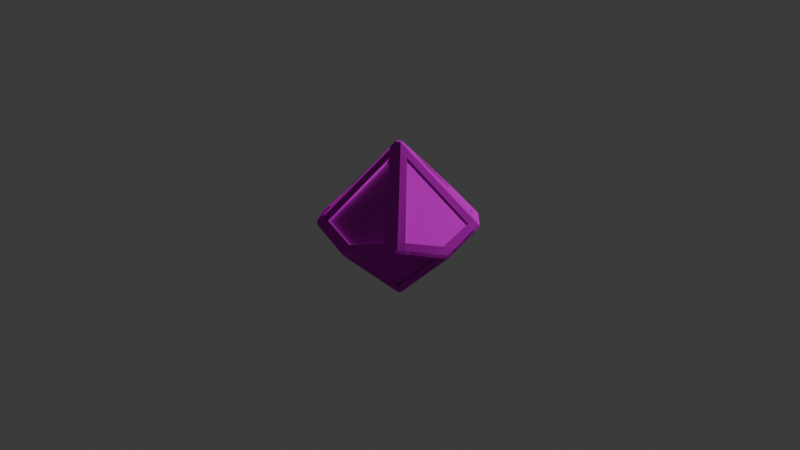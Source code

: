 # Source: D100.blend  (saved by Blender 4.2.66; exported with 4.5.12 LTS)
import bpy
from mathutils import Matrix  # noqa: F401  (used for matrix-valued properties, if any)

bpy.ops.wm.read_factory_settings(use_empty=True)
scene = bpy.context.scene
scene.name = 'Scene'

# ---- collections
col_collection = bpy.data.collections.new('Collection'); scene.collection.children.link(col_collection)

# ---- images (referenced by path relative to the original .blend; pixels are not part of the script)
import os
ASSET_DIR = os.environ.get("B2B_ASSET_DIR", "")  # directory of the original .blend (textures are referenced by path, not embedded)
HERE = os.path.dirname(os.path.abspath(__file__))  # packed textures are extracted next to this script under _unpacked/

def load_image(name, relpath, width, height, colorspace="sRGB"):
    """Load a texture the original file referenced (path relative to the .blend, or extracted next to this script)."""
    p = next((c for c in (os.path.join(HERE, relpath), os.path.join(ASSET_DIR, relpath)) if relpath and os.path.exists(c)), "")
    if p:
        img = bpy.data.images.load(p, check_existing=True)
        img.name = name
    else:  # same state as the original file: an image datablock whose file is absent (Cycles renders it pink)
        img = bpy.data.images.new(name, width, height)
        img.source = "FILE"
        img.filepath = "//" + (relpath or name)
    img.colorspace_settings.name = colorspace
    return img
img_d100_base_color_png = load_image('d100_Base_color.png', 'd100_Base_color.png', 1024, 1024, 'sRGB')
img_d100_normal_opengl_png = load_image('d100_Normal_OpenGL.png', 'd100_Normal_OpenGL.png', 1024, 1024, 'sRGB')

# ---- materials (node trees are filled in below, after node groups)
mat_d100 = bpy.data.materials.new('d100')
mat_d100.diffuse_color = (0.5, 0.5, 0.5, 1.0)
mat_d100.roughness = 0.5528

# ---- material node trees
mat_d100.use_nodes = True; mat_d100.node_tree.nodes.clear()
_N = mat_d100.node_tree.nodes; _L = mat_d100.node_tree.links
n0 = _N.new('ShaderNodeBsdfPrincipled'); n0.name = 'Principled BSDF'; n0.location = (67, 543)
n0.inputs[2].default_value = 0.0
n0.inputs[13].default_value = 0.0
n0.inputs[27].default_value = (0.0, 0.0, 0.0, 1.0)
n0.inputs[28].default_value = 1.0
n1 = _N.new('ShaderNodeOutputMaterial'); n1.name = 'Material Output'; n1.location = (357, 543)
n2 = _N.new('ShaderNodeNormalMap'); n2.name = 'Normal Map'; n2.location = (-187, 372)
n2.label = 'Normal/Map'
n3 = _N.new('ShaderNodeTexImage'); n3.name = 'Image Texture'; n3.location = (-442, 592)
n3.image = img_d100_base_color_png
n4 = _N.new('ShaderNodeTexImage'); n4.name = 'Image Texture.001'; n4.location = (-453, 302)
n4.image = img_d100_normal_opengl_png
_L.new(n0.outputs[0], n1.inputs[0])
_L.new(n2.outputs[0], n0.inputs[5])
_L.new(n4.outputs[0], n2.inputs[1])
_L.new(n3.outputs[0], n0.inputs[0])
n1.is_active_output = True

# ---- world
world_world = bpy.data.worlds.new('World'); scene.world = world_world
world_world.use_nodes = True; world_world.node_tree.nodes.clear()
_N = world_world.node_tree.nodes; _L = world_world.node_tree.links
n0 = _N.new('ShaderNodeOutputWorld'); n0.name = 'World Output'; n0.location = (300, 300)
n1 = _N.new('ShaderNodeBackground'); n1.name = 'Background'; n1.location = (10, 300)
n1.inputs[0].default_value = (0.05088, 0.05088, 0.05088, 1.0)
_L.new(n1.outputs[0], n0.inputs[0])
n0.is_active_output = True
world_world.color = (0.05088, 0.05088, 0.05088)
world_world.sun_shadow_jitter_overblur = 0.0

# ---- cameras
cam_camera = bpy.data.cameras.new('Camera')
cam_camera.clip_end = 100.0
cam_camera.ortho_scale = 7.314

# ---- lights
light_light = bpy.data.lights.new('Light', 'POINT')
light_light.energy = 1000.0
light_light.shadow_soft_size = 0.1

# ---- meshes
me_mesh_006 = bpy.data.meshes.new('Mesh.006')
me_mesh_006.from_pydata([(0.2164, 0.4941, 0.5407), (-0.2178, 0.6695, -0.191), (-0.4711, 0.287, 0.5304), (-0.1127, 0.3457, 0.6799), (-0.7195, -0.1852, -0.1749), (-0.3343, 0.5848, -0.2799), (-0.6067, 0.188, 0.4266), (-0.7362, -0.1074, 0.2037), (-0.2617, 0.5305, -0.4228), (-0.02478, -0.2479, -0.7216), (-0.3492, -0.3925, -0.5644), (-0.6341, -0.2483, -0.342), (-0.1007, 0.5828, -0.4228), (0.6579, 0.1729, -0.3446), (0.5125, -0.1124, -0.5644), (0.1648, -0.1874, -0.7193), (0.6912, 0.2723, -0.1747), (-0.07324, 0.6675, -0.2789), (0.3847, 0.4918, 0.4359), (0.6597, 0.3406, 0.2063), (0.2619, -0.5371, 0.4243), (0.01537, 0.2412, 0.7254), (0.3536, 0.3907, 0.5644), (0.6478, 0.252, 0.3393), (0.3328, -0.5887, 0.2823), (0.722, 0.1947, 0.1841), (0.7363, 0.1113, -0.2061), (0.6033, -0.1782, -0.448), (0.1154, -0.3423, -0.6825), (0.4787, -0.2683, -0.5448), (0.218, -0.6721, 0.1946), (-0.2263, -0.4997, -0.5334), (0.07601, -0.6722, 0.2823), (-0.6911, -0.2739, 0.1863), (-0.6593, -0.3442, -0.2044), (-0.3772, -0.4992, -0.4399), (0.103, -0.5882, 0.4241), (-0.662, -0.1797, 0.3374), (-0.5159, 0.1208, 0.56), (-0.1569, 0.188, 0.7251), (0.6456, 0.3132, 0.2091), (0.6771, 0.2448, -0.1719), (-0.08733, 0.64, -0.2761), (0.3706, 0.4643, 0.4387), (0.2092, -0.6447, 0.206), (-0.2351, -0.4722, -0.522), (0.1065, -0.3149, -0.6711), (0.4699, -0.2408, -0.5334), (-0.1042, 0.3181, 0.6687), (0.2249, 0.4665, 0.5294), (-0.2094, 0.6419, -0.2022), (-0.4626, 0.2594, 0.5191), (-0.3067, 0.5712, -0.2766), (-0.5791, 0.1744, 0.4299), (-0.6919, -0.1989, -0.1716), (-0.7086, -0.1211, 0.207), (-0.2455, 0.525, -0.3969), (-0.618, -0.2537, -0.3161), (-0.008662, -0.2534, -0.6957), (-0.333, -0.398, -0.5385), (0.5028, -0.1263, -0.5384), (0.6482, 0.1591, -0.3186), (0.1552, -0.2012, -0.6933), (-0.1104, 0.569, -0.3968), (0.2459, -0.5316, 0.3983), (-0.0005794, 0.2467, 0.6994), (0.6319, 0.2575, 0.3134), (0.3376, 0.3962, 0.5384), (0.3053, -0.5749, 0.2794), (0.6945, 0.2085, 0.1812), (0.5757, -0.1643, -0.451), (0.7087, 0.1251, -0.2091), (-0.6452, -0.3167, -0.2072), (-0.677, -0.2464, 0.1834), (-0.3631, -0.4718, -0.4428), (0.09011, -0.6447, 0.2795), (-0.506, 0.1345, 0.5341), (-0.1469, 0.2017, 0.6992), (-0.6521, -0.166, 0.3114), (0.1129, -0.5746, 0.3981), (0.1036, -0.32, -0.7767), (0.07702, -0.297, -0.7869), (0.1116, -0.2857, -0.7869), (0.05076, -0.2155, -0.7553), (0.08481, -0.2046, -0.7549), (-0.247, 0.7013, -0.399), (-0.2622, 0.713, -0.3688), (-0.2379, 0.7305, -0.3498), (-0.2073, 0.7303, -0.3687), (-0.213, 0.7123, -0.399), (-0.1305, 0.669, -0.3893), (-0.1247, 0.6869, -0.3589), (-0.7415, -0.32, -0.2543), (-0.7542, -0.2857, -0.2518), (-0.7388, -0.297, -0.2827), (-0.714, -0.2042, -0.2615), (-0.6986, -0.2156, -0.2917), (-0.1895, 0.7121, -0.2719), (-0.159, 0.7118, -0.2906), (-0.5884, 0.1985, 0.5811), (-0.5806, 0.233, 0.5725), (-0.6056, 0.2149, 0.5534), (-0.5524, 0.2736, 0.4965), (-0.577, 0.2557, 0.4777), (0.5989, -0.1974, -0.5621), (0.5734, -0.2158, -0.581), (0.5806, -0.1803, -0.5889), (0.5748, -0.2345, -0.4959), (0.5503, -0.2522, -0.515), (0.2627, -0.7161, 0.3706), (0.2475, -0.7051, 0.401), (0.2135, -0.7161, 0.401), (0.2077, -0.734, 0.3706), (0.2381, -0.734, 0.3518), (0.19, -0.7155, 0.274), (0.1596, -0.7155, 0.2928), (-0.4972, 0.2139, 0.6204), (-0.4981, 0.2476, 0.6084), (0.1255, -0.6908, 0.3609), (0.1313, -0.6728, 0.3913), (0.7392, 0.2935, 0.2846), (0.7545, 0.2817, 0.2534), (0.742, 0.3165, 0.2562), (0.7045, 0.2227, 0.2927), (0.7192, 0.2114, 0.2621), (0.2204, -0.6218, 0.4334), (0.1864, -0.6328, 0.4334), (-0.1115, 0.2836, 0.7886), (-0.07634, 0.2939, 0.7887), (-0.1032, 0.3177, 0.7792), (-0.02839, 0.3505, 0.7452), (-0.009509, 0.3233, 0.7589), (0.7472, 0.2993, 0.1694), (0.7598, 0.2664, 0.1758), (0.5004, -0.1976, -0.6226), (0.5024, -0.2316, -0.6119), (-0.3382, -0.5119, -0.5812), (-0.3691, -0.5119, -0.5615), (-0.3643, -0.4874, -0.5889), (-0.4279, -0.454, -0.5369), (-0.4261, -0.4826, -0.5155), (-0.7716, -0.1964, 0.2842), (-0.7882, -0.1801, 0.2559), (-0.7774, -0.2155, 0.2532), (-0.7569, -0.1124, 0.3056), (-0.7443, -0.136, 0.3293), (0.3381, 0.5084, 0.5828), (0.3648, 0.4839, 0.5908), (0.3696, 0.5084, 0.5634), (0.4362, 0.4464, 0.5322), (0.4343, 0.4751, 0.5109), (-0.7478, -0.3004, -0.1568), (-0.7608, -0.2678, -0.1637), (0.01923, -0.357, -0.7386), (0.0003432, -0.3304, -0.7533), (0.7873, 0.1768, -0.2544), (0.7716, 0.1939, -0.2827), (0.7775, 0.212, -0.2518), (0.751, 0.1047, -0.3128), (0.7391, 0.129, -0.3363), (-0.2665, 0.6891, -0.2729), (-0.2911, 0.6712, -0.2917), (0.04674, 0.3432, 0.7327), (0.01222, 0.3662, 0.7321), (0.2139, 0.4567, 0.6342), (0.2513, 0.4394, 0.6432), (0.2803, 0.4467, 0.6286), (0.2622, 0.4756, 0.6178), (0.2918, 0.5266, 0.507), (0.3222, 0.5262, 0.4881), (-0.4465, 0.2582, 0.627), (-0.4661, 0.2234, 0.636), (-0.2436, 0.2564, 0.7295), (-0.2274, 0.2945, 0.7291), (-0.1842, 0.3038, 0.7433), (-0.1846, 0.2709, 0.7573), (-0.7623, -0.2528, -0.1115), (-0.7546, -0.2917, -0.1248), (-0.7647, -0.2464, 0.1132), (-0.7815, -0.2107, 0.1257), (-0.7823, -0.1975, 0.1694), (-0.7729, -0.2314, 0.176), (-0.3036, 0.6292, -0.3591), (-0.2882, 0.6179, -0.3893), (-0.7173, -0.08794, 0.3673), (-0.7425, -0.07988, 0.3354), (-0.6553, 0.1065, 0.4675), (-0.6389, 0.0978, 0.504), (-0.6227, 0.1227, 0.5245), (-0.6373, 0.1463, 0.502), (-0.04675, -0.346, -0.7311), (-0.011, -0.3684, -0.7308), (-0.2136, -0.4595, -0.6319), (-0.2508, -0.4423, -0.6412), (-0.2894, -0.454, -0.6225), (-0.2713, -0.4827, -0.6113), (-0.2198, 0.6178, -0.4316), (-0.1858, 0.6288, -0.4316), (-0.4702, -0.4595, -0.4733), (-0.4619, -0.4423, -0.5107), (-0.6331, -0.346, -0.3679), (-0.6487, -0.3686, -0.3362), (-0.6696, -0.3571, -0.3125), (-0.6741, -0.3302, -0.3357), (0.7152, 0.09231, -0.3685), (0.7411, 0.08347, -0.3364), (0.6503, -0.09566, -0.4735), (0.6332, -0.08644, -0.5106), (0.6126, -0.116, -0.5369), (0.6283, -0.1401, -0.5157), (0.6912, 0.2364, -0.292), (0.6972, 0.2542, -0.2616), (0.4425, -0.2467, -0.6323), (0.4621, -0.2108, -0.6413), (0.2403, -0.2528, -0.7305), (0.225, -0.2919, -0.7303), (0.1936, -0.3005, -0.7384), (0.1931, -0.2677, -0.7526), (0.7617, 0.2493, 0.1133), (0.7547, 0.2884, 0.127), (0.7643, 0.2434, -0.1115), (0.7813, 0.2074, -0.1255), (0.7808, 0.1964, -0.1568), (0.7721, 0.2304, -0.1637), (0.4706, 0.456, 0.4752), (0.4623, 0.4388, 0.5126), (0.6339, 0.3426, 0.3702), (0.6491, 0.3651, 0.3383), (0.6781, 0.3496, 0.3081), (0.6826, 0.3231, 0.3317), (-0.05047, 0.2121, 0.7568), (-0.08463, 0.2015, 0.7568), (0.2885, -0.6218, 0.3913), (0.3037, -0.6329, 0.3609), (0.2907, -0.6729, 0.2928), (0.2661, -0.6908, 0.274), (-0.2914, -0.5297, -0.505), (-0.3218, -0.5297, -0.4862), (-0.6967, -0.2578, 0.2633), (-0.691, -0.2392, 0.2933)], [], [(40, 41, 42, 43), (44, 45, 46, 47), (48, 49, 50, 51), (53, 52, 54, 55), (57, 56, 58, 59), (61, 60, 62, 63), (65, 64, 66, 67), (69, 68, 70, 71), (73, 72, 74, 75), (77, 76, 78, 79), (19, 16, 41, 40), (16, 17, 42, 41), (17, 18, 43, 42), (18, 19, 40, 43), (30, 31, 45, 44), (31, 28, 46, 45), (28, 29, 47, 46), (29, 30, 44, 47), (3, 0, 49, 48), (0, 1, 50, 49), (1, 2, 51, 50), (2, 3, 48, 51), (6, 5, 52, 53), (5, 4, 54, 52), (4, 7, 55, 54), (7, 6, 53, 55), (11, 8, 56, 57), (8, 9, 58, 56), (9, 10, 59, 58), (10, 11, 57, 59), (13, 14, 60, 61), (14, 15, 62, 60), (15, 12, 63, 62), (12, 13, 61, 63), (21, 20, 64, 65), (20, 23, 66, 64), (23, 22, 67, 66), (22, 21, 65, 67), (25, 24, 68, 69), (24, 27, 70, 68), (27, 26, 71, 70), (26, 25, 69, 71), (33, 34, 72, 73), (34, 35, 74, 72), (35, 32, 75, 74), (32, 33, 73, 75), (39, 38, 76, 77), (38, 37, 78, 76), (37, 36, 79, 78), (36, 39, 77, 79), (80, 82, 217, 216), (81, 80, 153, 154), (82, 81, 83, 84), (84, 83, 196, 197), (85, 89, 197, 196), (86, 85, 183, 182), (87, 86, 161, 160), (88, 87, 97, 98), (89, 88, 91, 90), (90, 91, 211, 210), (92, 94, 203, 202), (93, 92, 151, 152), (94, 93, 95, 96), (96, 95, 182, 183), (98, 97, 168, 169), (99, 101, 189, 188), (100, 99, 116, 117), (101, 100, 102, 103), (103, 102, 160, 161), (104, 106, 208, 209), (105, 104, 107, 108), (106, 105, 135, 134), (108, 107, 234, 235), (109, 113, 235, 234), (110, 109, 233, 232), (111, 110, 125, 126), (112, 111, 119, 118), (113, 112, 115, 114), (114, 115, 237, 236), (117, 116, 171, 170), (118, 119, 239, 238), (120, 122, 228, 229), (121, 120, 123, 124), (122, 121, 133, 132), (124, 123, 232, 233), (126, 125, 230, 231), (127, 129, 174, 175), (128, 127, 231, 230), (129, 128, 131, 130), (130, 131, 162, 163), (132, 133, 218, 219), (134, 135, 212, 213), (136, 138, 194, 195), (137, 136, 236, 237), (138, 137, 140, 139), (139, 140, 198, 199), (141, 143, 238, 239), (142, 141, 145, 144), (143, 142, 180, 181), (144, 145, 184, 185), (146, 148, 169, 168), (147, 146, 167, 166), (148, 147, 149, 150), (150, 149, 225, 224), (152, 151, 177, 176), (154, 153, 191, 190), (155, 157, 223, 222), (156, 155, 158, 159), (157, 156, 210, 211), (159, 158, 205, 204), (163, 162, 165, 164), (164, 165, 166, 167), (170, 171, 172, 173), (173, 172, 175, 174), (176, 177, 178, 179), (179, 178, 181, 180), (185, 184, 187, 186), (186, 187, 188, 189), (190, 191, 192, 193), (193, 192, 195, 194), (199, 198, 201, 200), (200, 201, 202, 203), (204, 205, 206, 207), (207, 206, 209, 208), (213, 212, 215, 214), (214, 215, 216, 217), (219, 218, 221, 220), (220, 221, 222, 223), (224, 225, 226, 227), (227, 226, 229, 228), (12, 15, 84, 197), (183, 8, 11, 96), (103, 6, 189, 101), (32, 35, 237, 115), (124, 25, 133, 121), (36, 37, 239, 119), (125, 20, 21, 230), (173, 3, 2, 117, 170), (97, 1, 0, 168), (87, 160, 1, 97), (2, 1, 160, 102), (117, 2, 102, 100), (163, 3, 173, 174, 129, 130), (167, 0, 3, 163, 164), (168, 0, 167, 146), (86, 182, 5, 161), (161, 5, 6, 103), (4, 95, 93, 152), (7, 4, 152, 176, 179), (185, 7, 179, 180, 142, 144), (189, 6, 7, 185, 186), (5, 182, 95, 4), (196, 8, 183, 85), (96, 11, 203, 94), (81, 154, 9, 83), (10, 9, 154, 190, 193), (199, 10, 193, 194, 138, 139), (203, 11, 10, 199, 200), (83, 9, 8, 196), (90, 12, 197, 89), (82, 84, 15, 217), (159, 13, 210, 156), (207, 14, 13, 159, 204), (213, 14, 207, 208, 106, 134), (217, 15, 14, 213, 214), (210, 13, 12, 90), (227, 19, 18, 150, 224), (16, 211, 91, 17), (17, 91, 88, 98), (18, 17, 98, 169), (150, 18, 169, 148), (219, 19, 227, 228, 122, 132), (223, 16, 19, 219, 220), (157, 211, 16, 223), (110, 232, 20, 125), (230, 21, 131, 128), (23, 123, 120, 229), (22, 23, 229, 226, 225), (165, 22, 225, 149, 147, 166), (131, 21, 22, 165, 162), (20, 232, 123, 23), (234, 24, 233, 109), (233, 24, 25, 124), (104, 209, 27, 107), (26, 27, 209, 206, 205), (221, 26, 205, 158, 155, 222), (133, 25, 26, 221, 218), (107, 27, 24, 234), (235, 30, 29, 108), (31, 195, 192, 191, 28), (28, 191, 153, 80, 216, 215), (29, 28, 215, 212, 135), (108, 29, 135, 105), (114, 30, 235, 113), (236, 31, 30, 114), (136, 195, 31, 236), (118, 32, 115, 112), (137, 237, 35, 140), (181, 33, 238, 143), (177, 34, 33, 181, 178), (201, 34, 177, 151, 92, 202), (140, 35, 34, 201, 198), (238, 33, 32, 118), (126, 36, 119, 111), (141, 239, 37, 145), (175, 39, 231, 127), (171, 38, 39, 175, 172), (187, 38, 171, 116, 99, 188), (145, 37, 38, 187, 184), (231, 39, 36, 126), (80, 81, 82), (85, 86, 87, 88, 89), (92, 93, 94), (99, 100, 101), (104, 105, 106), (109, 110, 111, 112, 113), (120, 121, 122), (127, 128, 129), (136, 137, 138), (141, 142, 143), (146, 147, 148), (155, 156, 157)])
_k = set([(0, 1), (0, 3), (0, 49), (1, 2), (1, 50), (2, 3), (2, 51), (3, 48), (4, 5), (4, 7), (4, 54), (5, 6), (5, 52), (6, 7), (6, 53), (7, 55), (8, 9), (8, 11), (8, 56), (9, 10), (9, 58), (10, 11), (10, 59), (11, 57), (12, 13), (12, 15), (12, 63), (13, 14), (13, 61), (14, 15), (14, 60), (15, 62), (16, 17), (16, 19), (16, 41), (17, 18), (17, 42), (18, 19), (18, 43), (19, 40), (20, 21), (20, 23), (20, 64), (21, 22), (21, 65), (22, 23), (22, 67), (23, 66), (24, 25), (24, 27), (24, 68), (25, 26), (25, 69), (26, 27), (26, 71), (27, 70), (28, 29), (28, 31), (28, 46), (29, 30), (29, 47), (30, 31), (30, 44), (31, 45), (32, 33), (32, 35), (32, 75), (33, 34), (33, 73), (34, 35), (34, 72), (35, 74), (36, 37), (36, 39), (36, 79), (37, 38), (37, 78), (38, 39), (38, 76), (39, 77), (40, 41), (40, 43), (41, 42), (42, 43), (44, 45), (44, 47), (45, 46), (46, 47), (48, 49), (48, 51), (49, 50), (50, 51), (52, 53), (52, 54), (53, 55), (54, 55), (56, 57), (56, 58), (57, 59), (58, 59), (60, 61), (60, 62), (61, 63), (62, 63), (64, 65), (64, 66), (65, 67), (66, 67), (68, 69), (68, 70), (69, 71), (70, 71), (72, 73), (72, 74), (73, 75), (74, 75), (76, 77), (76, 78), (77, 79), (78, 79), (80, 153), (80, 216), (81, 82), (81, 154), (82, 217), (85, 86), (85, 89), (86, 87), (87, 88), (88, 89), (92, 151), (92, 202), (93, 94), (93, 152), (94, 203), (99, 116), (99, 188), (100, 101), (100, 117), (101, 189), (104, 105), (104, 209), (105, 135), (106, 134), (106, 208), (109, 110), (109, 113), (110, 111), (111, 112), (112, 113), (116, 171), (117, 170), (120, 121), (120, 229), (121, 133), (122, 132), (122, 228), (127, 128), (127, 175), (128, 131), (129, 130), (129, 174), (130, 163), (131, 162), (132, 219), (133, 218), (134, 213), (135, 212), (136, 137), (136, 195), (137, 140), (138, 139), (138, 194), (139, 199), (140, 198), (141, 143), (141, 145), (142, 144), (142, 180), (143, 181), (144, 185), (145, 184), (146, 148), (146, 167), (147, 149), (147, 166), (148, 150), (149, 225), (150, 224), (151, 177), (152, 176), (153, 191), (154, 190), (155, 158), (155, 222), (156, 157), (156, 159), (157, 223), (158, 205), (159, 204), (162, 165), (163, 164), (164, 167), (165, 166), (170, 173), (171, 172), (172, 175), (173, 174), (176, 179), (177, 178), (178, 181), (179, 180), (184, 187), (185, 186), (186, 189), (187, 188), (190, 193), (191, 192), (192, 195), (193, 194), (198, 201), (199, 200), (200, 203), (201, 202), (204, 207), (205, 206), (206, 209), (207, 208), (212, 215), (213, 214), (214, 217), (215, 216), (218, 221), (219, 220), (220, 223), (221, 222), (224, 227), (225, 226), (226, 229), (227, 228)])
me_mesh_006.attributes.new('sharp_edge', 'BOOLEAN', 'EDGE').data.foreach_set('value', [ (min(e.vertices), max(e.vertices)) in _k for e in me_mesh_006.edges])
_uv = me_mesh_006.uv_layers.new(name='map1')
_uv.uv.foreach_set('vector', [0.8741, 0.002775, 0.9592, 1.886e-05, 0.9592, 0.1901, 0.816, 0.06515, 0.2002, 0.7009, 0.3466, 0.8233, 0.2867, 0.8888, 0.2001, 0.8943, 0.9919, 0.94, 0.9301, 0.9982, 0.8057, 0.8539, 0.9932, 0.8539, 0.1977, 0.9542, 0.01026, 0.9542, 0.1346, 0.8102, 0.1965, 0.8682, 0.9461, 0.8509, 0.7559, 0.8509, 0.8809, 0.7076, 0.9432, 0.7656, 0.8519, 0.1722, 0.937, 0.1748, 0.995, 0.237, 0.8519, 0.3621, 0.1899, 1.895e-05, 0.3807, 3.467e-05, 0.2563, 0.1483, 0.1936, 0.08839, 0.78, 0.6385, 0.9278, 0.5143, 0.9278, 0.7074, 0.8403, 0.7021, 0.6004, 0.9195, 0.604, 0.8322, 0.6686, 0.7732, 0.7911, 0.9195, 0.5246, 0.9195, 0.4588, 0.8613, 0.4567, 0.7732, 0.6479, 0.7732, 0.7547, 0.164, 0.8168, 0.2394, 0.8101, 0.2376, 0.7517, 0.1702, 0.8168, 0.2394, 0.6569, 0.3658, 0.6598, 0.3599, 0.8101, 0.2376, 0.6569, 0.3658, 0.6569, 0.162, 0.6625, 0.1661, 0.6598, 0.3599, 0.6569, 0.162, 0.7547, 0.164, 0.7517, 0.1702, 0.6625, 0.1661, 0.5265, 0.006108, 0.5289, 0.2001, 0.5235, 0.204, 0.5235, 0.0, 0.5289, 0.2001, 0.6222, 0.1938, 0.6254, 0.2002, 0.5235, 0.204, 0.6222, 0.1938, 0.6822, 0.1257, 0.6886, 0.1236, 0.6254, 0.2002, 0.6822, 0.1257, 0.5265, 0.006108, 0.5235, 0.0, 0.6886, 0.1236, 0.7576, 0.4132, 0.8463, 0.4185, 0.8518, 0.4223, 0.7545, 0.4196, 0.8463, 0.4185, 0.8487, 0.2253, 0.8518, 0.2192, 0.8518, 0.4223, 0.8487, 0.2253, 0.6992, 0.3435, 0.6928, 0.3414, 0.8518, 0.2192, 0.6992, 0.3435, 0.7576, 0.4132, 0.7545, 0.4196, 0.6928, 0.3414, 0.376, 0.8554, 0.2515, 0.6973, 0.2574, 0.7002, 0.3779, 0.8487, 0.2515, 0.6973, 0.4552, 0.6965, 0.4511, 0.7021, 0.2574, 0.7002, 0.4552, 0.6965, 0.4532, 0.7937, 0.447, 0.7907, 0.4511, 0.7021, 0.4532, 0.7937, 0.376, 0.8554, 0.3779, 0.8487, 0.447, 0.7907, 0.16, 0.4381, 3.225e-05, 0.5645, 0.002932, 0.5585, 0.1533, 0.4363, 3.225e-05, 0.5645, 0.0, 0.3606, 0.00558, 0.3648, 0.002932, 0.5585, 0.0, 0.3606, 0.09774, 0.3625, 0.09472, 0.3688, 0.00558, 0.3648, 0.09774, 0.3625, 0.16, 0.4381, 0.1533, 0.4363, 0.09472, 0.3688, 0.6107, 0.7732, 0.6124, 0.6755, 0.6187, 0.6785, 0.6148, 0.7677, 0.6124, 0.6755, 0.6878, 0.6134, 0.686, 0.6201, 0.6187, 0.6785, 0.6878, 0.6134, 0.8143, 0.7733, 0.8083, 0.7704, 0.686, 0.6201, 0.8143, 0.7733, 0.6107, 0.7732, 0.6148, 0.7677, 0.8083, 0.7704, 0.08634, 0.8523, 0.1931, 0.7002, 0.1992, 0.6969, 0.08864, 0.8587, 0.1931, 0.7002, 0.00466, 0.7033, 0.0006701, 0.6979, 0.1992, 0.6969, 0.00466, 0.7033, 0.006255, 0.798, 0.0, 0.8014, 0.0006701, 0.6979, 0.006255, 0.798, 0.08634, 0.8523, 0.08864, 0.8587, 0.0, 0.8014, 0.6581, 0.08464, 0.8114, 0.1933, 0.8146, 0.1994, 0.6517, 0.0869, 0.8114, 0.1933, 0.809, 0.005438, 0.8145, 0.001475, 0.8146, 0.1994, 0.809, 0.005438, 0.7131, 0.006309, 0.7098, 1.852e-05, 0.8145, 0.001475, 0.7131, 0.006309, 0.6581, 0.08464, 0.6517, 0.0869, 0.7098, 1.852e-05, 0.9248, 0.5068, 0.871, 0.428, 0.8743, 0.4217, 0.9312, 0.5091, 0.871, 0.428, 0.7755, 0.4282, 0.77, 0.4242, 0.8743, 0.4217, 0.7755, 0.4282, 0.773, 0.6142, 0.7698, 0.6203, 0.77, 0.4242, 0.773, 0.6142, 0.9248, 0.5068, 0.9312, 0.5091, 0.7698, 0.6203, 0.5371, 0.769, 0.4581, 0.7069, 0.4642, 0.7038, 0.5352, 0.7623, 0.4581, 0.7069, 0.4567, 0.6062, 0.4609, 0.6118, 0.4642, 0.7038, 0.4567, 0.6062, 0.6615, 0.6062, 0.6556, 0.6091, 0.4609, 0.6118, 0.6615, 0.6062, 0.5371, 0.769, 0.5352, 0.7623, 0.6556, 0.6091, 0.3138, 0.4451, 0.3103, 0.4523, 0.2907, 0.4491, 0.2922, 0.4413, 0.3178, 0.4544, 0.3166, 0.4466, 0.3383, 0.4508, 0.3369, 0.4587, 0.3103, 0.4523, 0.3178, 0.4544, 0.3137, 0.4736, 0.3061, 0.4719, 0.3061, 0.4719, 0.3137, 0.4736, 0.2713, 0.6739, 0.2637, 0.6723, 0.267, 0.694, 0.2594, 0.6924, 0.2637, 0.6723, 0.2713, 0.6739, 0.5066, 0.5767, 0.4988, 0.5776, 0.4963, 0.5572, 0.5041, 0.5562, 0.5125, 0.5814, 0.5066, 0.5767, 0.5208, 0.5622, 0.5264, 0.5677, 0.5106, 0.589, 0.5125, 0.5814, 0.5323, 0.5843, 0.531, 0.5921, 0.2594, 0.6924, 0.2533, 0.6973, 0.2403, 0.6813, 0.2465, 0.6764, 0.2465, 0.6764, 0.2403, 0.6813, 0.1121, 0.5217, 0.1182, 0.5169, 0.4932, 0.5793, 0.4854, 0.5813, 0.4755, 0.5641, 0.4823, 0.5603, 0.4799, 0.3327, 0.4766, 0.3255, 0.4986, 0.3234, 0.4994, 0.3313, 0.4721, 0.3328, 0.4799, 0.3327, 0.4817, 0.3525, 0.4737, 0.353, 0.4676, 0.5905, 0.4712, 0.5974, 0.2889, 0.6916, 0.2854, 0.6846, 0.5315, 0.5921, 0.5323, 0.5843, 0.7362, 0.6063, 0.7353, 0.6141, 0.6839, 0.4024, 0.6767, 0.4057, 0.6628, 0.3916, 0.6686, 0.3861, 0.6826, 0.4109, 0.6868, 0.404, 0.7022, 0.4198, 0.6965, 0.4253, 0.6767, 0.4057, 0.6826, 0.4109, 0.6686, 0.425, 0.6631, 0.4195, 0.6631, 0.4195, 0.6686, 0.425, 0.5264, 0.5677, 0.5208, 0.5622, 0.1923, 0.4295, 0.1979, 0.435, 0.1823, 0.4458, 0.1778, 0.4393, 0.5032, 0.2109, 0.5016, 0.2189, 0.4846, 0.2154, 0.4862, 0.2077, 0.1979, 0.435, 0.2006, 0.4275, 0.2178, 0.4298, 0.2168, 0.4375, 0.4862, 0.2077, 0.4846, 0.2154, 0.2832, 0.1736, 0.2843, 0.166, 0.2644, 0.1709, 0.2635, 0.1631, 0.2843, 0.166, 0.2832, 0.1736, 0.2585, 0.1744, 0.2644, 0.1709, 0.2735, 0.1877, 0.2666, 0.1912, 0.2528, 0.1706, 0.2585, 0.1744, 0.2498, 0.191, 0.243, 0.1873, 0.254, 0.1634, 0.2528, 0.1706, 0.2338, 0.1729, 0.2329, 0.1652, 0.2635, 0.1631, 0.2582, 0.1575, 0.2736, 0.1436, 0.2791, 0.1493, 0.2439, 0.1429, 0.2386, 0.1488, 0.08648, 0.01324, 0.09173, 0.007406, 0.6965, 0.4253, 0.7021, 0.4199, 0.7071, 0.4261, 0.7044, 0.4347, 0.2329, 0.1652, 0.2338, 0.1729, 0.03392, 0.2076, 0.03269, 0.1998, 0.006341, 0.5833, 0.01415, 0.5815, 0.01314, 0.601, 0.005286, 0.6006, 0.3697, 0.3869, 0.3627, 0.3909, 0.355, 0.3753, 0.3622, 0.3717, 0.3703, 0.3949, 0.3697, 0.3869, 0.3854, 0.3791, 0.3885, 0.3865, 0.3622, 0.3717, 0.355, 0.3753, 0.2666, 0.1912, 0.2735, 0.1877, 0.243, 0.1873, 0.2498, 0.191, 0.1567, 0.3699, 0.1495, 0.3663, 0.7667, 0.4886, 0.7619, 0.4947, 0.7489, 0.4805, 0.7548, 0.4753, 0.1475, 0.3877, 0.1401, 0.3841, 0.1495, 0.3663, 0.1567, 0.3699, 0.7619, 0.4947, 0.7696, 0.4965, 0.7691, 0.514, 0.7613, 0.5137, 0.7613, 0.5137, 0.7691, 0.514, 0.7696, 0.5283, 0.7618, 0.5237, 0.02886, 0.5688, 0.02368, 0.5629, 0.03347, 0.5526, 0.0354, 0.5616, 0.2168, 0.4375, 0.2178, 0.4298, 0.2321, 0.4306, 0.2265, 0.438, 0.4282, 0.4753, 0.4276, 0.4831, 0.4093, 0.4779, 0.4115, 0.4704, 0.4456, 1.573e-05, 0.4508, 0.006086, 0.4355, 0.01895, 0.4305, 0.01297, 0.4276, 0.4831, 0.435, 0.4804, 0.4442, 0.4952, 0.4375, 0.4994, 0.4375, 0.4994, 0.4442, 0.4952, 0.4526, 0.5068, 0.4434, 0.5072, 0.01415, 0.2111, 0.01288, 0.203, 0.03269, 0.1998, 0.03392, 0.2076, 0.5931, 0.3264, 0.5993, 0.3216, 0.6125, 0.3334, 0.6074, 0.3393, 0.5913, 0.3187, 0.5931, 0.3264, 0.5741, 0.327, 0.5738, 0.3192, 0.6074, 0.3393, 0.6125, 0.3334, 0.624, 0.3425, 0.6154, 0.3455, 0.7558, 0.6078, 0.7558, 0.6158, 0.7357, 0.6143, 0.7362, 0.6063, 0.7631, 0.6113, 0.7558, 0.6078, 0.7572, 0.5885, 0.7651, 0.5893, 0.007895, 0.6954, 0.0, 0.6973, 0.0009798, 0.6755, 0.008822, 0.6758, 0.008822, 0.6758, 0.001036, 0.6755, 0.002257, 0.6682, 0.01037, 0.6639, 0.4994, 0.3313, 0.4986, 0.3234, 0.506, 0.3239, 0.5112, 0.3314, 0.3369, 0.4587, 0.3386, 0.4512, 0.3454, 0.4538, 0.3482, 0.4627, 0.0964, 0.4987, 0.09969, 0.506, 0.08477, 0.519, 0.07978, 0.5129, 0.1061, 0.5015, 0.09925, 0.4975, 0.1163, 0.4834, 0.1215, 0.4895, 0.09969, 0.506, 0.1061, 0.5015, 0.1182, 0.5169, 0.1121, 0.5217, 0.1215, 0.4895, 0.1168, 0.4833, 0.1232, 0.4797, 0.1317, 0.4833, 0.7618, 0.5237, 0.7693, 0.5287, 0.7646, 0.5819, 0.757, 0.5766, 0.757, 0.5766, 0.7646, 0.5819, 0.7651, 0.5893, 0.7572, 0.5885, 0.7044, 0.4347, 0.7071, 0.4261, 0.7451, 0.4637, 0.7427, 0.4725, 0.7427, 0.4725, 0.7456, 0.4639, 0.7548, 0.4753, 0.7489, 0.4805, 0.5112, 0.3314, 0.506, 0.3239, 0.5591, 0.319, 0.5641, 0.3266, 0.5641, 0.3266, 0.5595, 0.3187, 0.5738, 0.3192, 0.5741, 0.327, 0.6154, 0.3455, 0.6241, 0.3431, 0.6619, 0.381, 0.6533, 0.3837, 0.6533, 0.3837, 0.6619, 0.381, 0.6681, 0.3859, 0.6628, 0.3916, 0.3482, 0.4627, 0.3454, 0.4538, 0.3975, 0.4656, 0.4002, 0.4744, 0.4002, 0.4744, 0.398, 0.4655, 0.4115, 0.4704, 0.4093, 0.4779, 0.4434, 0.5072, 0.4525, 0.5074, 0.4779, 0.5544, 0.4687, 0.5542, 0.4687, 0.5542, 0.4779, 0.5544, 0.4823, 0.5603, 0.4755, 0.5641, 0.1317, 0.4833, 0.1232, 0.4797, 0.1653, 0.4471, 0.1738, 0.4506, 0.1738, 0.4506, 0.1655, 0.4466, 0.1778, 0.4393, 0.1823, 0.4458, 0.2265, 0.438, 0.2325, 0.431, 0.2848, 0.4411, 0.2788, 0.4481, 0.2788, 0.4481, 0.2848, 0.4411, 0.2921, 0.4414, 0.2907, 0.4491, 0.0354, 0.5616, 0.03387, 0.5525, 0.07492, 0.5184, 0.07646, 0.5276, 0.07646, 0.5276, 0.07492, 0.5184, 0.07977, 0.513, 0.08477, 0.519, 0.01037, 0.6639, 0.002257, 0.6682, 0.003503, 0.615, 0.01157, 0.6106, 0.01157, 0.6106, 0.003339, 0.6147, 0.005286, 0.6006, 0.01314, 0.601, 0.2506, 0.6555, 0.2868, 0.4687, 0.3061, 0.4719, 0.2637, 0.6723, 0.2854, 0.6846, 0.2901, 0.6638, 0.4579, 0.5737, 0.4676, 0.5905, 0.6631, 0.4195, 0.6488, 0.406, 0.6628, 0.3916, 0.6767, 0.4057, 0.2178, 0.1517, 0.07566, 0.0266, 0.08648, 0.01324, 0.2386, 0.1488, 0.3622, 0.3717, 0.3777, 0.363, 0.3854, 0.3791, 0.3697, 0.3869, 0.2233, 0.191, 0.0375, 0.2249, 0.03392, 0.2076, 0.2338, 0.1729, 0.2498, 0.191, 0.2579, 0.2096, 0.1727, 0.3772, 0.1567, 0.3699, 0.7427, 0.4725, 0.741, 0.502, 0.6821, 0.4392, 0.6965, 0.4253, 0.7044, 0.4347, 0.5323, 0.5843, 0.5475, 0.5697, 0.7373, 0.5868, 0.7362, 0.6063, 0.5125, 0.5814, 0.5264, 0.5677, 0.5475, 0.5697, 0.5323, 0.5843, 0.6821, 0.4392, 0.5475, 0.5697, 0.5264, 0.5677, 0.6686, 0.425, 0.6965, 0.4253, 0.6821, 0.4392, 0.6686, 0.425, 0.6826, 0.4109, 0.7618, 0.5237, 0.741, 0.502, 0.7427, 0.4725, 0.7489, 0.4805, 0.7619, 0.4947, 0.7613, 0.5137, 0.7572, 0.5885, 0.7373, 0.5868, 0.741, 0.502, 0.7618, 0.5237, 0.757, 0.5766, 0.7362, 0.6063, 0.7373, 0.5868, 0.7572, 0.5885, 0.7558, 0.6078, 0.5066, 0.5767, 0.5041, 0.5562, 0.5187, 0.541, 0.5208, 0.5622, 0.5208, 0.5622, 0.5187, 0.541, 0.6488, 0.406, 0.6631, 0.4195, 0.5012, 0.3516, 0.4817, 0.3525, 0.4799, 0.3327, 0.4994, 0.3313, 0.5859, 0.3473, 0.5012, 0.3516, 0.4994, 0.3313, 0.5112, 0.3314, 0.5641, 0.3266, 0.6154, 0.3455, 0.5859, 0.3473, 0.5641, 0.3266, 0.5741, 0.327, 0.5931, 0.3264, 0.6074, 0.3393, 0.6628, 0.3916, 0.6488, 0.406, 0.5859, 0.3473, 0.6154, 0.3455, 0.6533, 0.3837, 0.5187, 0.541, 0.5041, 0.5562, 0.4817, 0.3525, 0.5012, 0.3516, 0.2713, 0.6739, 0.2901, 0.6638, 0.2854, 0.6846, 0.267, 0.694, 0.4676, 0.5905, 0.4579, 0.5737, 0.4755, 0.5641, 0.4854, 0.5813, 0.3178, 0.4544, 0.3369, 0.4587, 0.3326, 0.4785, 0.3137, 0.4736, 0.4148, 0.5, 0.3326, 0.4785, 0.3369, 0.4587, 0.3482, 0.4627, 0.4002, 0.4744, 0.4434, 0.5072, 0.4148, 0.5, 0.4002, 0.4744, 0.4093, 0.4779, 0.4276, 0.4831, 0.4375, 0.4994, 0.4755, 0.5641, 0.4579, 0.5737, 0.4148, 0.5, 0.4434, 0.5072, 0.4687, 0.5542, 0.3137, 0.4736, 0.3326, 0.4785, 0.2901, 0.6638, 0.2713, 0.6739, 0.2465, 0.6764, 0.2506, 0.6555, 0.2637, 0.6723, 0.2594, 0.6924, 0.3103, 0.4523, 0.3061, 0.4719, 0.2868, 0.4687, 0.2907, 0.4491, 0.1215, 0.4895, 0.134, 0.5055, 0.1182, 0.5169, 0.1061, 0.5015, 0.1738, 0.4506, 0.2029, 0.4556, 0.134, 0.5055, 0.1215, 0.4895, 0.1317, 0.4833, 0.2265, 0.438, 0.2029, 0.4556, 0.1738, 0.4506, 0.1823, 0.4458, 0.1979, 0.435, 0.2168, 0.4375, 0.2907, 0.4491, 0.2868, 0.4687, 0.2029, 0.4556, 0.2265, 0.438, 0.2788, 0.4481, 0.1182, 0.5169, 0.134, 0.5055, 0.2506, 0.6555, 0.2465, 0.6764, 0.01157, 0.6106, 0.03368, 0.591, 0.02881, 0.6762, 0.008822, 0.6758, 0.01037, 0.6639, 0.09745, 0.5346, 0.1121, 0.5217, 0.2403, 0.6813, 0.219, 0.6808, 0.219, 0.6808, 0.2403, 0.6813, 0.2533, 0.6973, 0.2327, 0.6972, 0.02881, 0.6762, 0.219, 0.6808, 0.2327, 0.6972, 0.02774, 0.6956, 0.008822, 0.6758, 0.02881, 0.6762, 0.02774, 0.6956, 0.007895, 0.6954, 0.0354, 0.5616, 0.03368, 0.591, 0.01157, 0.6106, 0.01314, 0.601, 0.01415, 0.5815, 0.02886, 0.5688, 0.08477, 0.519, 0.09745, 0.5346, 0.03368, 0.591, 0.0354, 0.5616, 0.07646, 0.5276, 0.09969, 0.506, 0.1121, 0.5217, 0.09745, 0.5346, 0.08477, 0.519, 0.2585, 0.1744, 0.2666, 0.1912, 0.2579, 0.2096, 0.2498, 0.191, 0.1567, 0.3699, 0.1727, 0.3772, 0.1636, 0.3952, 0.1475, 0.3877, 0.3387, 0.3823, 0.355, 0.3753, 0.3627, 0.3909, 0.3462, 0.398, 0.2556, 0.4134, 0.3387, 0.3823, 0.3462, 0.398, 0.3323, 0.4025, 0.2823, 0.4245, 0.2267, 0.4238, 0.2556, 0.4134, 0.2823, 0.4245, 0.2749, 0.4263, 0.2543, 0.4347, 0.2339, 0.4257, 0.1636, 0.3952, 0.1727, 0.3772, 0.2556, 0.4134, 0.2267, 0.4238, 0.1774, 0.4002, 0.2579, 0.2096, 0.2666, 0.1912, 0.355, 0.3753, 0.3387, 0.3823, 0.2832, 0.1736, 0.2931, 0.192, 0.2735, 0.1877, 0.2644, 0.1709, 0.2735, 0.1877, 0.2931, 0.192, 0.3777, 0.363, 0.3622, 0.3717, 0.5016, 0.2189, 0.4973, 0.2361, 0.4799, 0.2324, 0.4846, 0.2154, 0.4542, 0.3177, 0.4799, 0.2324, 0.4973, 0.2361, 0.4925, 0.2499, 0.4796, 0.3026, 0.4456, 0.346, 0.4542, 0.3177, 0.4796, 0.3026, 0.4766, 0.3093, 0.4708, 0.3307, 0.4514, 0.3414, 0.3854, 0.3791, 0.3777, 0.363, 0.4542, 0.3177, 0.4456, 0.346, 0.3975, 0.3711, 0.4846, 0.2154, 0.4799, 0.2324, 0.2931, 0.192, 0.2832, 0.1736, 0.2843, 0.166, 0.2998, 0.153, 0.4887, 0.1903, 0.4862, 0.2077, 0.4458, 0.03244, 0.4614, 0.01986, 0.4692, 0.03194, 0.5029, 0.07357, 0.4992, 0.1037, 0.4992, 0.1037, 0.5029, 0.07357, 0.5063, 0.08002, 0.5196, 0.09743, 0.5163, 0.1191, 0.5163, 0.1265, 0.4887, 0.1903, 0.4992, 0.1037, 0.5163, 0.1265, 0.507, 0.1792, 0.506, 0.1936, 0.4862, 0.2077, 0.4887, 0.1903, 0.506, 0.1936, 0.5032, 0.2109, 0.2791, 0.1493, 0.2998, 0.153, 0.2843, 0.166, 0.2635, 0.1631, 0.4355, 0.01895, 0.4458, 0.03244, 0.2998, 0.153, 0.2791, 0.1493, 0.4508, 0.006086, 0.4614, 0.01986, 0.4458, 0.03244, 0.4355, 0.01895, 0.2329, 0.1652, 0.2178, 0.1517, 0.2386, 0.1488, 0.254, 0.1634, 0.0716, 3.891e-05, 0.08648, 0.01324, 0.07566, 0.0266, 0.06055, 0.0134, 0.01066, 0.1856, 0.03072, 0.1824, 0.03269, 0.1998, 0.01288, 0.203, 0.002386, 0.1183, 0.0209, 0.09517, 0.03072, 0.1824, 0.01066, 0.1856, 0.009979, 0.1713, 0.01761, 0.06576, 0.0209, 0.09517, 0.002386, 0.1183, 0.002622, 0.1109, 0.0, 0.08909, 0.01389, 0.07214, 0.06055, 0.0134, 0.07566, 0.0266, 0.0209, 0.09517, 0.01761, 0.06576, 0.05237, 0.02518, 0.03269, 0.1998, 0.03072, 0.1824, 0.2178, 0.1517, 0.2329, 0.1652, 0.243, 0.1873, 0.2233, 0.191, 0.2338, 0.1729, 0.2528, 0.1706, 0.01415, 0.2111, 0.03392, 0.2076, 0.0375, 0.2249, 0.01738, 0.2287, 0.1242, 0.3754, 0.1339, 0.3574, 0.1495, 0.3663, 0.1401, 0.3841, 0.06346, 0.3418, 0.05663, 0.3122, 0.1339, 0.3574, 0.1242, 0.3754, 0.1117, 0.3673, 0.03057, 0.2966, 0.05663, 0.3122, 0.06346, 0.3418, 0.05695, 0.3371, 0.03745, 0.3262, 0.03309, 0.3043, 0.01738, 0.2287, 0.0375, 0.2249, 0.05663, 0.3122, 0.03057, 0.2966, 0.02124, 0.2431, 0.1495, 0.3663, 0.1339, 0.3574, 0.2233, 0.191, 0.243, 0.1873, 0.3166, 0.4466, 0.3178, 0.4544, 0.3103, 0.4523, 0.5003, 0.5815, 0.5066, 0.5767, 0.5125, 0.5814, 0.5106, 0.589, 0.5028, 0.589, 0.4766, 0.3255, 0.4799, 0.3327, 0.4721, 0.3328, 0.6839, 0.4024, 0.6826, 0.4109, 0.6767, 0.4057, 0.1923, 0.4295, 0.2006, 0.4275, 0.1979, 0.435, 0.2644, 0.1709, 0.2585, 0.1744, 0.2528, 0.1706, 0.254, 0.1634, 0.2635, 0.1631, 0.3627, 0.3909, 0.3697, 0.3869, 0.3703, 0.3949, 0.7667, 0.4886, 0.7696, 0.4965, 0.7619, 0.4947, 0.4282, 0.4753, 0.435, 0.4804, 0.4276, 0.4831, 0.5993, 0.3216, 0.5931, 0.3264, 0.5913, 0.3187, 0.7558, 0.6078, 0.7631, 0.6113, 0.7558, 0.6158, 0.09925, 0.4975, 0.1061, 0.5015, 0.09969, 0.506])
me_mesh_006.materials.append(mat_d100)
me_mesh_006.update()
me_mesh_006.normals_split_custom_set([tuple(v) for v in zip(*[iter([0.4548, 0.886, -0.09026, 0.4548, 0.886, -0.09026, 0.4548, 0.886, -0.09026, 0.4548, 0.886, -0.09026, 0.2848, -0.8858, -0.3664, 0.2848, -0.8858, -0.3664, 0.2848, -0.8858, -0.3664, 0.2848, -0.8858, -0.3664, -0.2736, 0.8903, 0.364, -0.2736, 0.8903, 0.364, -0.2736, 0.8903, 0.364, -0.2736, 0.8903, 0.364, -0.8905, 0.442, -0.1073, -0.8905, 0.442, -0.1073, -0.8905, 0.442, -0.1073, -0.8905, 0.442, -0.1073, -0.5204, 0.1774, -0.8353, -0.5204, 0.1774, -0.8353, -0.5204, 0.1774, -0.8353, -0.5204, 0.1774, -0.8353, 0.3118, 0.4459, -0.839, 0.3118, 0.4459, -0.839, 0.3118, 0.4459, -0.839, 0.3118, 0.4459, -0.839, 0.515, -0.1775, 0.8386, 0.515, -0.1775, 0.8386, 0.515, -0.1775, 0.8386, 0.515, -0.1775, 0.8386, 0.8899, -0.446, 0.09587, 0.8899, -0.446, 0.09587, 0.8899, -0.446, 0.09587, 0.8899, -0.446, 0.09587, -0.4551, -0.8858, 0.0906, -0.4551, -0.8858, 0.0906, -0.4551, -0.8858, 0.0906, -0.4551, -0.8858, 0.0906, -0.3217, -0.4414, 0.8377, -0.3217, -0.4414, 0.8377, -0.3217, -0.4414, 0.8377, -0.3217, -0.4414, 0.8377, -0.8855, 0.4391, -0.1519, -0.8855, 0.4391, -0.1519, -0.8855, 0.4391, -0.1519, -0.8855, 0.4391, -0.1519, -0.06532, 0.1343, 0.9888, -0.06532, 0.1343, 0.9888, -0.06532, 0.1343, 0.9888, -0.06532, 0.1343, 0.9888, 0.7123, -0.4227, -0.5603, 0.7123, -0.4227, -0.5603, 0.7123, -0.4227, -0.5603, 0.7123, -0.4227, -0.5603, -0.5586, 0.2049, -0.8038, -0.5586, 0.2049, -0.8038, -0.5586, 0.2049, -0.8038, -0.5586, 0.2049, -0.8038, 0.8138, 0.4254, -0.3958, 0.8138, 0.4254, -0.3958, 0.8138, 0.4254, -0.3958, 0.8138, 0.4254, -0.3958, 0.4691, -0.2046, 0.8591, 0.4691, -0.2046, 0.8591, 0.4691, -0.2046, 0.8591, 0.4691, -0.2046, 0.8591, -0.2398, -0.4359, 0.8674, -0.2398, -0.4359, 0.8674, -0.2398, -0.4359, 0.8674, -0.2398, -0.4359, 0.8674, -0.9105, -0.1304, -0.3924, -0.9105, -0.1304, -0.3924, -0.9105, -0.1304, -0.3924, -0.9105, -0.1304, -0.3924, -0.4602, 0.2112, -0.8624, -0.4602, 0.2112, -0.8624, -0.4602, 0.2112, -0.8624, -0.4602, 0.2112, -0.8624, -0.8234, -0.4124, 0.3898, -0.8234, -0.4124, 0.3898, -0.8234, -0.4124, 0.3898, -0.8234, -0.4124, 0.3898, 0.9142, 0.1231, 0.3862, 0.9142, 0.1231, 0.3862, 0.9142, 0.1231, 0.3862, 0.9142, 0.1231, 0.3862, 0.2846, 0.4364, -0.8535, 0.2846, 0.4364, -0.8535, 0.2846, 0.4364, -0.8535, 0.2846, 0.4364, -0.8535, -0.3155, -0.7702, -0.5542, -0.3155, -0.7702, -0.5542, -0.3155, -0.7702, -0.5542, -0.3155, -0.7702, -0.5542, -0.04178, 0.1555, 0.987, -0.04178, 0.1555, 0.987, -0.04178, 0.1555, 0.987, -0.04178, 0.1555, 0.987, 0.4543, 0.8763, -0.1602, 0.4543, 0.8763, -0.1602, 0.4543, 0.8763, -0.1602, 0.4543, 0.8763, -0.1602, 0.3323, 0.471, -0.8172, 0.3323, 0.471, -0.8172, 0.3323, 0.471, -0.8172, 0.3323, 0.471, -0.8172, 0.7338, -0.4073, -0.5437, 0.7338, -0.4073, -0.5437, 0.7338, -0.4073, -0.5437, 0.7338, -0.4073, -0.5437, -0.8113, -0.4077, 0.4189, -0.8113, -0.4077, 0.4189, -0.8113, -0.4077, 0.4189, -0.8113, -0.4077, 0.4189, -0.2393, 0.9087, 0.3421, -0.2393, 0.9087, 0.3421, -0.2393, 0.9087, 0.3421, -0.2393, 0.9087, 0.3421, 0.4111, 0.9094, -0.063, 0.4111, 0.9094, -0.063, 0.4111, 0.9094, -0.063, 0.4111, 0.9094, -0.063, -0.8691, 0.4908, -0.06216, -0.8691, 0.4908, -0.06216, -0.8691, 0.4908, -0.06216, -0.8691, 0.4908, -0.06216, -0.3402, 0.8769, 0.3395, -0.3402, 0.8769, 0.3395, -0.3402, 0.8769, 0.3395, -0.3402, 0.8769, 0.3395, 0.8979, 0.1504, 0.4136, 0.8979, 0.1504, 0.4136, 0.8979, 0.1504, 0.4136, 0.8979, 0.1504, 0.4136, -0.3571, -0.7634, -0.5383, -0.3571, -0.7634, -0.5383, -0.3571, -0.7634, -0.5383, -0.3571, -0.7634, -0.5383, 0.8116, 0.4158, -0.4104, 0.8116, 0.4158, -0.4104, 0.8116, 0.4158, -0.4104, 0.8116, 0.4158, -0.4104, -0.7328, 0.4164, 0.5381, -0.7328, 0.4164, 0.5381, -0.7328, 0.4164, 0.5381, -0.7328, 0.4164, 0.5381, -0.3953, -0.9173, 0.0486, -0.3953, -0.9173, 0.0486, -0.3953, -0.9173, 0.0486, -0.3953, -0.9173, 0.0486, 0.2401, -0.9093, -0.3399, 0.2401, -0.9093, -0.3399, 0.2401, -0.9093, -0.3399, 0.2401, -0.9093, -0.3399, 0.03557, -0.1417, -0.9893, 0.03557, -0.1417, -0.9893, 0.03557, -0.1417, -0.9893, 0.03557, -0.1417, -0.9893, 0.3253, 0.7678, 0.552, 0.3253, 0.7678, 0.552, 0.3253, 0.7678, 0.552, 0.3253, 0.7678, 0.552, -0.3392, -0.5065, 0.7927, -0.3392, -0.5065, 0.7927, -0.3392, -0.5065, 0.7927, -0.3392, -0.5065, 0.7927, -0.4561, -0.8735, 0.17, -0.4561, -0.8735, 0.17, -0.4561, -0.8735, 0.17, -0.4561, -0.8735, 0.17, 0.8854, -0.4395, 0.1513, 0.8854, -0.4395, 0.1513, 0.8854, -0.4395, 0.1513, 0.8854, -0.4395, 0.1513, 0.5586, -0.2048, 0.8038, 0.5586, -0.2048, 0.8038, 0.5586, -0.2048, 0.8038, 0.5586, -0.2048, 0.8038, -0.7174, 0.4251, 0.5519, -0.7174, 0.4251, 0.5519, -0.7174, 0.4251, 0.5519, -0.7174, 0.4251, 0.5519, 0.05639, -0.1302, -0.9899, 0.05639, -0.1302, -0.9899, 0.05639, -0.1302, -0.9899, 0.05639, -0.1302, -0.9899, 0.3223, -0.8829, -0.3414, 0.3223, -0.8829, -0.3414, 0.3223, -0.8829, -0.3414, 0.3223, -0.8829, -0.3414, 0.8718, -0.4832, 0.08016, 0.8718, -0.4832, 0.08016, 0.8718, -0.4832, 0.08016, 0.8718, -0.4832, 0.08016, 0.3488, 0.7673, 0.5382, 0.3488, 0.7673, 0.5382, 0.3488, 0.7673, 0.5382, 0.3488, 0.7673, 0.5382, -0.8979, -0.1385, -0.4178, -0.8979, -0.1385, -0.4178, -0.8979, -0.1385, -0.4178, -0.8979, -0.1385, -0.4178, 0.4031, -0.3791, -0.833, 0.508, -0.348, -0.7879, 0.4178, -0.3668, -0.8312, 0.4425, -0.3602, -0.8213, -0.199, -0.5828, -0.7879, -0.09658, -0.5433, -0.8339, -0.1386, -0.5538, -0.821, -0.1164, -0.544, -0.8309, -0.1239, 0.4041, -0.9063, -0.1296, 0.4012, -0.9068, -0.03163, 0.2985, -0.9539, -0.1638, 0.2823, -0.9452, -0.1513, 0.3873, -0.9095, -0.06377, 0.398, -0.9152, -0.08156, 0.3217, -0.9433, -0.1234, 0.3135, -0.9415, -0.08367, 0.3191, -0.944, -0.1202, 0.3072, -0.944, -0.1251, 0.3504, -0.9282, -0.09677, 0.3498, -0.9318, -0.7856, 0.3038, -0.539, -0.803, 0.3166, -0.5049, -0.7861, 0.3497, -0.5097, -0.7716, 0.3287, -0.5446, -0.6737, 0.7208, 0.1631, -0.6479, 0.7394, 0.1832, -0.6315, 0.761, 0.1485, -0.6703, 0.7306, 0.1304, 0.1034, 0.9764, 0.1898, 0.1375, 0.9761, 0.1681, 0.1161, 0.9835, 0.1389, 0.08386, 0.9822, 0.1678, 0.4655, 0.7322, -0.4972, 0.4594, 0.7129, -0.5298, 0.4279, 0.7309, -0.5317, 0.441, 0.7465, -0.4983, 0.4665, 0.726, -0.5053, 0.4581, 0.7153, -0.5277, 0.3863, 0.7272, -0.5674, 0.4305, 0.7795, -0.4549, -0.699, -0.5434, -0.4649, -0.6125, -0.5801, -0.5369, -0.6887, -0.5422, -0.4813, -0.6693, -0.5514, -0.4981, -0.9299, -0.3547, 0.09732, -0.9236, -0.3831, -0.01783, -0.9304, -0.3658, 0.02242, -0.9288, -0.3706, -0.001073, -0.7495, 0.3988, -0.5284, -0.7523, 0.4007, -0.5229, -0.7862, 0.2632, -0.5591, -0.8302, 0.3246, -0.4531, -0.7646, 0.4005, -0.5049, -0.7376, 0.3562, -0.5736, -0.7928, 0.3015, -0.5298, -0.8027, 0.3154, -0.5062, 0.117, 0.9749, 0.1895, 0.138, 0.9759, 0.169, 0.1312, 0.9874, 0.08901, 0.03431, 0.9838, 0.1759, -0.827, -0.001582, 0.5621, -0.8698, -0.08997, 0.4851, -0.8406, -0.00863, 0.5416, -0.8482, -0.02304, 0.5291, -0.3351, 0.2986, 0.8936, -0.4496, 0.2731, 0.8504, -0.4118, 0.2941, 0.8625, -0.4303, 0.2895, 0.855, -0.625, 0.7766, 0.07848, -0.625, 0.7766, 0.07899, -0.7119, 0.6814, 0.1701, -0.6084, 0.7626, 0.2198, -0.6072, 0.7875, 0.1061, -0.6753, 0.7338, 0.07378, -0.6725, 0.7195, 0.1731, -0.6467, 0.7397, 0.1861, 0.8501, 0.1083, -0.5153, 0.8075, 0.03118, -0.5891, 0.828, 0.04362, -0.559, 0.8232, 0.03309, -0.5668, 0.6365, -0.7627, -0.115, 0.6394, -0.7609, -0.1107, 0.6384, -0.731, -0.241, 0.7137, -0.6823, -0.1582, 0.4543, -0.2397, -0.858, 0.3511, -0.2631, -0.8986, 0.4328, -0.2568, -0.8642, 0.4209, -0.2586, -0.8695, 0.6576, -0.7472, -0.09647, 0.6077, -0.7794, -0.1527, 0.6552, -0.732, -0.1871, 0.6748, -0.7192, -0.1655, 0.6527, -0.7324, -0.1938, 0.6788, -0.7134, -0.174, 0.6599, -0.7363, -0.1496, 0.6469, -0.7448, -0.164, 0.8069, -0.319, 0.4971, 0.7908, -0.3073, 0.5293, 0.7762, -0.3399, 0.531, 0.7948, -0.3416, 0.5016, 0.1189, -0.307, 0.9443, 0.08281, -0.3189, 0.9442, 0.09595, -0.3489, 0.9322, 0.1306, -0.3314, 0.9344, -0.4594, -0.7128, 0.53, -0.4657, -0.7317, 0.4977, -0.4319, -0.7496, 0.5016, -0.4372, -0.726, 0.5308, -0.1297, -0.9762, -0.174, -0.09757, -0.9762, -0.1939, -0.08243, -0.9831, -0.1632, -0.1166, -0.9817, -0.1506, -0.1221, -0.9758, -0.1814, -0.09911, -0.9767, -0.1906, -0.03281, -0.9879, -0.1519, -0.1473, -0.9831, -0.1086, -0.4209, 0.3638, 0.8309, -0.4378, 0.3593, 0.8241, -0.4179, 0.3566, 0.8356, -0.4412, 0.3616, 0.8213, -0.4582, -0.7145, 0.5288, -0.4649, -0.7264, 0.5061, -0.4065, -0.774, 0.4855, -0.4068, -0.7009, 0.5859, 0.6168, 0.582, 0.5299, 0.7009, 0.5458, 0.4592, 0.6784, 0.5468, 0.4906, 0.6885, 0.5411, 0.4828, 0.7601, -0.3958, 0.5154, 0.7593, -0.393, 0.5186, 0.8375, -0.3006, 0.4564, 0.7756, -0.2865, 0.5625, 0.9279, 0.3724, 0.01709, 0.9337, 0.3458, -0.09295, 0.9344, 0.3561, -0.003263, 0.9354, 0.3531, -0.01794, 0.7504, -0.3821, 0.5394, 0.7903, -0.3944, 0.469, 0.8039, -0.3181, 0.5026, 0.7936, -0.311, 0.5229, 0.1069, -0.3066, 0.9458, 0.08486, -0.3206, 0.9434, 0.06919, -0.3932, 0.9169, 0.1779, -0.3339, 0.9257, -0.5042, 0.3463, 0.7911, -0.4013, 0.3763, 0.8351, -0.4304, 0.3511, 0.8316, -0.4197, 0.3531, 0.8362, 0.1212, -0.396, 0.9102, 0.121, -0.3975, 0.9096, 0.1069, -0.2614, 0.9593, 0.03327, -0.3005, 0.9532, 0.1138, 0.5203, 0.8464, 0.2134, 0.5622, 0.799, 0.1425, 0.5226, 0.8406, 0.1536, 0.5272, 0.8357, 0.18, 0.4542, 0.8725, 0.1908, 0.4585, 0.8679, 0.1756, 0.4525, 0.8743, 0.1904, 0.4685, 0.8627, 0.9626, 0.27, 0.02193, 0.9637, 0.2669, 0.007774, 0.9629, 0.2687, 0.02466, 0.9621, 0.2727, 0.003857, 0.4369, -0.3379, -0.8336, 0.4246, -0.3399, -0.8392, 0.4386, -0.338, -0.8327, 0.421, -0.335, -0.8429, -0.1179, -0.4137, -0.9028, -0.2202, -0.4517, -0.8645, -0.1819, -0.4529, -0.8728, -0.195, -0.4583, -0.8671, -0.06827, -0.9921, -0.1051, -0.06545, -0.9921, -0.1066, -0.1634, -0.9648, -0.2061, -0.08549, -0.9681, -0.2357, -0.6697, -0.4625, -0.581, -0.7492, -0.4208, -0.5115, -0.6868, -0.4633, -0.5601, -0.6973, -0.4579, -0.5515, -0.6739, -0.5378, -0.5065, -0.6841, -0.5328, -0.4981, -0.6715, -0.5399, -0.5075, -0.6879, -0.5258, -0.5002, -0.3792, -0.7542, 0.5361, -0.3807, -0.7548, 0.5342, -0.5002, -0.6725, 0.5456, -0.4973, -0.7226, 0.4801, -0.8822, 0.0188, 0.4705, -0.836, 0.09837, 0.5399, -0.8675, 0.02165, 0.497, -0.8632, 0.03022, 0.5039, -0.9555, -0.2805, -0.09121, -0.9663, -0.2563, 0.02522, -0.961, -0.2765, -0.01009, -0.9615, -0.2747, 0.001342, -0.8389, -0.03394, 0.5432, -0.8348, -0.026, 0.5499, -0.8407, -0.03744, 0.5402, -0.8368, -0.01587, 0.5473, 0.06532, 0.9927, 0.1014, 0.06752, 0.9928, 0.09891, 0.1209, 0.9626, 0.2424, 0.1835, 0.966, 0.1819, 0.2282, 0.4577, 0.8593, 0.1244, 0.415, 0.9013, 0.2061, 0.4586, 0.8644, 0.1853, 0.4497, 0.8737, 0.7539, 0.4176, 0.5072, 0.6711, 0.4582, 0.5829, 0.7023, 0.4521, 0.5499, 0.6839, 0.4609, 0.5655, 0.6869, 0.529, 0.4983, 0.6694, 0.5371, 0.5132, 0.6867, 0.5277, 0.5, 0.6694, 0.542, 0.508, -0.9588, -0.2842, -0.002063, -0.957, -0.2891, -0.02491, -0.9586, -0.2847, -0.003146, -0.959, -0.2824, -0.02386, -0.1826, -0.4766, -0.8599, -0.1607, -0.4672, -0.8694, -0.1826, -0.4776, -0.8594, -0.1657, -0.4627, -0.8709, 0.9727, 0.2313, -0.01606, 0.9608, 0.2592, 0.09887, 0.9697, 0.2445, -0.0005628, 0.968, 0.2498, 0.02488, 0.8406, -0.1106, -0.5302, 0.8883, -0.02873, -0.4584, 0.8694, -0.05345, -0.4912, 0.8789, -0.03479, -0.4757, 0.3774, 0.7673, -0.5184, 0.3757, 0.7635, -0.5253, 0.5146, 0.7099, -0.4808, 0.4862, 0.6747, -0.5553, 0.8369, 0.01758, -0.5471, 0.8461, 0.03566, -0.5319, 0.837, 0.01909, -0.5468, 0.842, 0.03855, -0.5382, 0.1445, 0.5003, 0.8537, 0.1648, 0.5082, 0.8453, 0.183, 0.4908, 0.8518, 0.1633, 0.4876, 0.8577, 0.1613, 0.5358, 0.8288, 0.1447, 0.5216, 0.8408, 0.1654, 0.5318, 0.8306, 0.145, 0.5233, 0.8397, -0.4182, 0.3095, 0.854, -0.4414, 0.3034, 0.8444, -0.4309, 0.327, 0.841, -0.4127, 0.3317, 0.8483, -0.4297, 0.2848, 0.8569, -0.4108, 0.2808, 0.8674, -0.425, 0.2779, 0.8615, -0.4147, 0.28, 0.8658, -0.9481, -0.3178, 0.006032, -0.9458, -0.3246, -0.01051, -0.9525, -0.3044, -0.008781, -0.9541, -0.2993, 0.009682, -0.9392, -0.3433, 0.0003397, -0.9379, -0.3462, 0.0209, -0.9371, -0.349, 0.006218, -0.9377, -0.3471, 0.01795, -0.8633, 0.000933, 0.5046, -0.8555, 0.01578, 0.5176, -0.8413, 0.008922, 0.5404, -0.8519, -0.009844, 0.5236, -0.866, 0.05288, 0.4972, -0.8721, 0.02526, 0.4887, -0.8667, 0.04781, 0.4965, -0.8739, 0.03471, 0.4849, -0.1638, -0.5123, -0.843, -0.1438, -0.5088, -0.8488, -0.1624, -0.4933, -0.8546, -0.1798, -0.4997, -0.8473, -0.1405, -0.5265, -0.8385, -0.153, -0.54, -0.8277, -0.1392, -0.5324, -0.8349, -0.1519, -0.5374, -0.8295, -0.6789, -0.4961, -0.5412, -0.6936, -0.4902, -0.5279, -0.698, -0.5053, -0.5074, -0.6819, -0.5107, -0.5236, -0.706, -0.457, -0.541, -0.6874, -0.4735, -0.5507, -0.7058, -0.4625, -0.5366, -0.6878, -0.4709, -0.5525, 0.8504, -0.008466, -0.526, 0.8585, 0.001106, -0.5128, 0.8483, 0.0107, -0.5294, 0.8415, -0.001442, -0.5403, 0.8625, -0.01538, -0.5058, 0.8587, -0.03302, -0.5114, 0.8637, -0.02046, -0.5037, 0.8586, -0.03107, -0.5117, 0.4352, -0.2916, -0.8518, 0.4184, -0.297, -0.8584, 0.4118, -0.3188, -0.8537, 0.4303, -0.3112, -0.8473, 0.4054, -0.2699, -0.8734, 0.4265, -0.273, -0.8623, 0.4046, -0.2777, -0.8713, 0.4277, -0.2714, -0.8622, 0.9482, 0.3173, 0.01446, 0.9499, 0.3124, -0.004697, 0.9574, 0.2887, -0.00774, 0.9546, 0.2978, 0.01147, 0.9404, 0.3392, -0.02593, 0.9414, 0.3372, -0.0005581, 0.9426, 0.3328, -0.0263, 0.9411, 0.3382, -0.001547, 0.6923, 0.4953, 0.5248, 0.6778, 0.4999, 0.5391, 0.6818, 0.5137, 0.5208, 0.6951, 0.508, 0.5087, 0.6862, 0.4811, 0.5456, 0.7005, 0.468, 0.5387, 0.689, 0.4753, 0.5472, 0.6992, 0.4696, 0.5391, 0.3022, 0.4295, -0.851, 0.2924, 0.4307, -0.8538, 0.3593, 0.4682, -0.8073, 0.317, 0.4061, -0.8571, -0.5398, 0.1435, -0.8295, -0.5388, 0.1698, -0.8251, -0.5445, 0.1765, -0.82, -0.4691, 0.1675, -0.8671, -0.914, 0.4035, -0.04258, -0.8825, 0.4629, -0.08308, -0.8752, 0.4748, -0.09315, -0.9072, 0.3972, -0.1387, -0.4529, -0.8889, 0.06898, -0.4454, -0.8929, 0.06614, -0.4627, -0.875, 0.1424, -0.4711, -0.8801, 0.05853, 0.9181, -0.3832, 0.1012, 0.8927, -0.4288, 0.1385, 0.8804, -0.4494, 0.1513, 0.8897, -0.4516, 0.06676, -0.3324, -0.4435, 0.8323, -0.3329, -0.4475, 0.83, -0.2677, -0.4271, 0.8637, -0.3497, -0.4224, 0.8362, 0.5014, -0.1466, 0.8527, 0.4981, -0.1691, 0.8505, 0.4918, -0.1746, 0.853, 0.5565, -0.1943, 0.8078, -0.2883, 0.9006, 0.3252, -0.2982, 0.8993, 0.3199, -0.2821, 0.9027, 0.3249, -0.2791, 0.9067, 0.3162, -0.2888, 0.9023, 0.3201, -0.2445, 0.8884, 0.3886, -0.2465, 0.8979, 0.3649, -0.2428, 0.9002, 0.3616, -0.3187, 0.8851, 0.3391, -0.2658, 0.8767, 0.401, -0.2463, 0.9, 0.3596, -0.2701, 0.8873, 0.3739, -0.2944, 0.8789, 0.3754, -0.2932, 0.8837, 0.3648, -0.2878, 0.8836, 0.3693, -0.2768, 0.8747, 0.3979, -0.2138, 0.9151, 0.3419, -0.3057, 0.8886, 0.342, -0.3051, 0.8824, 0.3581, -0.2643, 0.8655, 0.4255, -0.2212, 0.8961, 0.3848, -0.2721, 0.9193, 0.2842, -0.2774, 0.9151, 0.2926, -0.2832, 0.9162, 0.2834, -0.2782, 0.9179, 0.283, -0.2782, 0.9179, 0.283, -0.2782, 0.9179, 0.283, -0.2722, 0.9052, 0.3262, -0.2655, 0.9053, 0.3317, -0.251, 0.9105, 0.3287, -0.2604, 0.9056, 0.3347, -0.2605, 0.9078, 0.3287, -0.2483, 0.8718, 0.4223, -0.2261, 0.9049, 0.3606, -0.2295, 0.9105, 0.3441, -0.2937, 0.8733, 0.3887, -0.9076, 0.4103, -0.08913, -0.8867, 0.4533, -0.09156, -0.8954, 0.4329, -0.1039, -0.9004, 0.4152, -0.13, -0.9039, 0.421, -0.07509, -0.8905, 0.4457, -0.09124, -0.8876, 0.4519, -0.08933, -0.9027, 0.3987, -0.1615, -0.8956, 0.4185, -0.1509, -0.9183, 0.3853, -0.09059, -0.8981, 0.4339, -0.07146, -0.8877, 0.4321, -0.1587, -0.8778, 0.4549, -0.1501, -0.8772, 0.4606, -0.1355, -0.8736, 0.468, -0.1331, -0.8765, 0.4601, -0.1418, -0.8794, 0.4557, -0.1379, -0.8506, 0.5039, -0.1501, -0.8562, 0.4945, -0.1496, -0.8527, 0.4974, -0.1595, -0.8512, 0.5015, -0.1548, -0.8512, 0.5015, -0.1548, -0.8512, 0.5015, -0.1548, -0.8675, 0.4791, -0.1333, -0.8712, 0.4747, -0.1252, -0.8661, 0.4867, -0.114, -0.8703, 0.4778, -0.1196, -0.8678, 0.4816, -0.1223, -0.8949, 0.4267, -0.1306, -0.9046, 0.4113, -0.1117, -0.8716, 0.483, -0.08396, -0.894, 0.427, -0.1359, -0.5381, 0.1612, -0.8273, -0.5186, 0.1632, -0.8393, -0.4965, 0.161, -0.853, -0.521, 0.1347, -0.8428, -0.56, 0.1147, -0.8205, -0.5573, 0.1853, -0.8094, -0.5532, 0.209, -0.8064, -0.492, 0.1627, -0.8552, -0.5293, 0.1533, -0.8344, -0.4605, 0.2048, -0.8637, -0.4611, 0.181, -0.8687, -0.4957, 0.1147, -0.8609, -0.482, 0.2279, -0.846, -0.5016, 0.2236, -0.8357, -0.5081, 0.2315, -0.8296, -0.4945, 0.2279, -0.8387, -0.4961, 0.2191, -0.8402, -0.5088, 0.2935, -0.8093, -0.5047, 0.2798, -0.8167, -0.4952, 0.2926, -0.818, -0.5025, 0.2941, -0.813, -0.5025, 0.2941, -0.813, -0.5025, 0.2941, -0.813, -0.5139, 0.2467, -0.8216, -0.5198, 0.2341, -0.8216, -0.539, 0.2409, -0.8071, -0.5278, 0.2338, -0.8166, -0.5268, 0.241, -0.8151, -0.5488, 0.204, -0.8107, -0.482, 0.1804, -0.8574, -0.4875, 0.1757, -0.8553, -0.4907, 0.1533, -0.8577, 0.303, 0.4348, -0.848, 0.3237, 0.4369, -0.8392, 0.3509, 0.4355, -0.829, 0.3424, 0.4149, -0.843, 0.346, 0.4521, -0.8222, 0.3239, 0.3768, -0.8678, 0.275, 0.4289, -0.8605, 0.2606, 0.4477, -0.8554, 0.338, 0.4987, -0.7982, 0.3553, 0.4819, -0.8009, 0.346, 0.4163, -0.8408, 0.3217, 0.4246, -0.8463, 0.2999, 0.4883, -0.8195, 0.304, 0.5023, -0.8095, 0.292, 0.4883, -0.8224, 0.2806, 0.4897, -0.8255, 0.2941, 0.4952, -0.8175, 0.229, 0.5292, -0.817, 0.2439, 0.5231, -0.8167, 0.2408, 0.5366, -0.8087, 0.2336, 0.5332, -0.8131, 0.2336, 0.5332, -0.8131, 0.2336, 0.5332, -0.8131, 0.2635, 0.4965, -0.8271, 0.2689, 0.4847, -0.8323, 0.2473, 0.4776, -0.8431, 0.2624, 0.4798, -0.8372, 0.2574, 0.4851, -0.8357, 0.2636, 0.4735, -0.8404, 0.3401, 0.4699, -0.8146, 0.3392, 0.4636, -0.8185, 0.3495, 0.4434, -0.8253, 0.4021, 0.9094, -0.1063, 0.3897, 0.9157, -0.09767, 0.406, 0.9067, -0.1144, 0.3975, 0.909, -0.1254, 0.3961, 0.9116, -0.1101, 0.4709, 0.8726, -0.1296, 0.4175, 0.9057, -0.07317, 0.4899, 0.865, -0.1087, 0.4723, 0.873, -0.1222, 0.4676, 0.8797, -0.08593, 0.459, 0.8861, -0.06465, 0.4898, 0.869, -0.07059, 0.4677, 0.8768, -0.1114, 0.4431, 0.8941, -0.06546, 0.4518, 0.8895, -0.06838, 0.4754, 0.8777, -0.06072, 0.4352, 0.8882, -0.1473, 0.4105, 0.9091, -0.07035, 0.4287, 0.9017, -0.05622, 0.494, 0.8653, -0.08461, 0.48, 0.87, -0.113, 0.3644, 0.9172, -0.1613, 0.3717, 0.9166, -0.1472, 0.3568, 0.9224, -0.1481, 0.3594, 0.9203, -0.1546, 0.3594, 0.9203, -0.1546, 0.3594, 0.9203, -0.1546, 0.4142, 0.9015, -0.1251, 0.4244, 0.8963, -0.1284, 0.4299, 0.8904, -0.1494, 0.431, 0.8926, -0.132, 0.4239, 0.8953, -0.1371, 0.4697, 0.8799, -0.07213, 0.5174, 0.8513, -0.0868, 0.4797, 0.8645, -0.15, 0.4598, 0.8733, -0.1608, 0.521, -0.1343, 0.8429, 0.5048, -0.1704, 0.8463, 0.5189, -0.1626, 0.8392, 0.5377, -0.1605, 0.8277, 0.509, -0.1227, 0.852, 0.4753, -0.1848, 0.8602, 0.4731, -0.209, 0.8558, 0.5387, -0.1642, 0.8263, 0.5714, -0.18, 0.8007, 0.5493, -0.1185, 0.8272, 0.5168, -0.1578, 0.8414, 0.5671, -0.2071, 0.7972, 0.5407, -0.2314, 0.8087, 0.5223, -0.227, 0.822, 0.5125, -0.2361, 0.8256, 0.5289, -0.2317, 0.8164, 0.5298, -0.2239, 0.818, 0.4964, -0.2933, 0.817, 0.5043, -0.2798, 0.817, 0.5092, -0.2927, 0.8093, 0.5025, -0.2936, 0.8132, 0.5025, -0.2936, 0.8132, 0.5025, -0.2936, 0.8132, 0.5059, -0.2461, 0.8267, 0.5013, -0.2341, 0.833, 0.4809, -0.2402, 0.8432, 0.4938, -0.2329, 0.8378, 0.4931, -0.24, 0.8362, 0.5458, -0.1746, 0.8195, 0.5426, -0.1572, 0.8251, 0.4821, -0.2014, 0.8527, 0.5508, -0.1799, 0.815, 0.8994, -0.4254, 0.1007, 0.8957, -0.4364, 0.08536, 0.8925, -0.4465, 0.06441, 0.9071, -0.4149, 0.07065, 0.9061, -0.4123, 0.09519, 0.8965, -0.4295, 0.1089, 0.8946, -0.4306, 0.1196, 0.884, -0.4653, 0.04511, 0.8979, -0.4316, 0.08625, 0.8636, -0.5012, 0.05534, 0.8755, -0.4815, 0.03951, 0.9064, -0.421, 0.03589, 0.858, -0.5051, 0.09321, 0.8645, -0.4905, 0.11, 0.8618, -0.4919, 0.1239, 0.8607, -0.4982, 0.1053, 0.8646, -0.4921, 0.1012, 0.8315, -0.5315, 0.1614, 0.8378, -0.5253, 0.1487, 0.8296, -0.5383, 0.1486, 0.8302, -0.5351, 0.156, 0.8302, -0.5351, 0.156, 0.8302, -0.5351, 0.156, 0.8548, -0.5015, 0.1338, 0.863, -0.4876, 0.1324, 0.8628, -0.4807, 0.1567, 0.8641, -0.4831, 0.1414, 0.8608, -0.488, 0.1447, 0.884, -0.4473, 0.136, 0.8811, -0.4691, 0.06042, 0.8846, -0.4621, 0.06352, 0.8928, -0.4471, 0.05501, 0.3192, -0.8656, -0.3859, 0.319, -0.873, -0.3689, 0.3258, -0.8727, -0.3637, 0.2474, -0.8958, -0.3692, 0.2827, -0.9071, -0.3118, 0.2909, -0.9085, -0.3001, 0.2751, -0.9114, -0.3061, 0.2741, -0.9093, -0.313, 0.2615, -0.9155, -0.3058, 0.2974, -0.9167, -0.2668, 0.2921, -0.9223, -0.2532, 0.2989, -0.9202, -0.2528, 0.2989, -0.9202, -0.2528, 0.2989, -0.9202, -0.2528, 0.3063, -0.9175, -0.2537, 0.3044, -0.8975, -0.319, 0.3263, -0.8914, -0.3144, 0.3121, -0.8938, -0.322, 0.313, -0.8962, -0.3143, 0.2957, -0.9035, -0.3102, 0.3383, -0.8404, -0.4235, 0.3492, -0.864, -0.3628, 0.3504, -0.8738, -0.3371, 0.2836, -0.8789, -0.3834, 0.3045, -0.8771, -0.3715, 0.286, -0.8795, -0.3804, 0.2691, -0.8799, -0.3916, 0.2823, -0.8688, -0.4067, 0.3232, -0.8876, -0.3281, 0.2585, -0.8927, -0.369, 0.2643, -0.8889, -0.3742, 0.2679, -0.879, -0.3944, 0.3068, -0.8731, -0.3789, 0.2454, -0.9094, -0.3358, 0.2425, -0.9013, -0.359, 0.2923, -0.8679, -0.4017, -0.4556, -0.8869, 0.07657, -0.4682, -0.8795, 0.08557, -0.4791, -0.8717, 0.1033, -0.49, -0.8688, 0.07061, -0.4759, -0.8731, 0.1053, -0.4914, -0.8694, 0.05213, -0.4296, -0.9013, 0.05633, -0.4103, -0.9093, 0.06951, -0.459, -0.8737, 0.1613, -0.4799, -0.8645, 0.1493, -0.4922, -0.8672, 0.0761, -0.47, -0.8792, 0.07856, -0.4311, -0.8925, 0.1331, -0.4301, -0.8901, 0.1505, -0.4241, -0.8964, 0.129, -0.4135, -0.9019, 0.1249, -0.424, -0.8951, 0.1379, -0.3575, -0.9221, 0.1478, -0.3729, -0.9162, 0.1465, -0.3649, -0.9171, 0.1609, -0.3603, -0.92, 0.1541, -0.3603, -0.92, 0.1541, -0.3603, -0.92, 0.1541, -0.3985, -0.9085, 0.1256, -0.4056, -0.907, 0.1132, -0.3904, -0.9156, 0.0962, -0.4027, -0.9093, 0.105, -0.3968, -0.9114, 0.109, -0.4076, -0.9079, 0.09818, -0.4714, -0.8727, 0.1273, -0.4724, -0.8732, 0.1199, -0.4836, -0.8688, 0.1061, -0.3323, -0.4536, 0.8269, -0.3259, -0.4342, 0.8398, -0.3078, -0.4196, 0.8539, -0.3439, -0.4131, 0.8432, -0.3045, -0.4025, 0.8633, -0.357, -0.3935, 0.8472, -0.3356, -0.4567, 0.8239, -0.3269, -0.4663, 0.822, -0.2861, -0.4348, 0.8539, -0.2948, -0.424, 0.8563, -0.364, -0.413, 0.8348, -0.3599, -0.4388, 0.8234, -0.2976, -0.452, 0.8409, -0.2892, -0.4517, 0.844, -0.2987, -0.4559, 0.8384, -0.2996, -0.4617, 0.8349, -0.2943, -0.4554, 0.8402, -0.282, -0.4882, 0.8259, -0.2839, -0.4811, 0.8294, -0.2763, -0.4835, 0.8306, -0.279, -0.4864, 0.828, -0.279, -0.4864, 0.828, -0.279, -0.4864, 0.828, -0.2977, -0.4694, 0.8313, -0.3047, -0.4667, 0.8303, -0.3106, -0.4748, 0.8235, -0.3083, -0.4683, 0.8281, -0.3056, -0.4712, 0.8274, -0.3138, -0.4946, 0.8105, -0.3049, -0.4302, 0.8497, -0.3088, -0.4301, 0.8483, -0.3286, -0.4152, 0.8483, 0.1117, -0.3387, -0.9342, 0.1708, -0.3534, -0.9198, 0.06993, -0.387, -0.9194, -0.2691, 0.8494, -0.454, -0.2691, 0.8494, -0.454, -0.2691, 0.8494, -0.454, -0.2691, 0.8494, -0.454, -0.2691, 0.8494, -0.454, -0.8843, -0.3396, -0.3203, -0.8538, -0.3861, -0.3491, -0.8988, -0.3541, -0.2584, -0.704, 0.2842, 0.6508, -0.7337, 0.2244, 0.6414, -0.6572, 0.2799, 0.6998, 0.6434, -0.2531, -0.7225, 0.7162, -0.2062, -0.6668, 0.6916, -0.2546, -0.6759, 0.2764, -0.8506, 0.4472, 0.2764, -0.8506, 0.4472, 0.2764, -0.8506, 0.4472, 0.2764, -0.8506, 0.4472, 0.2764, -0.8506, 0.4472, 0.9043, 0.3442, 0.2524, 0.8626, 0.3728, 0.342, 0.8898, 0.3305, 0.3148, -0.05554, 0.368, 0.9282, -0.1543, 0.3328, 0.9303, -0.1031, 0.317, 0.9428, -0.4801, -0.5823, -0.656, -0.3918, -0.5872, -0.7083, -0.4215, -0.6129, -0.6683, -0.9236, -0.2669, 0.2752, -0.9025, -0.2661, 0.3387, -0.9062, -0.2139, 0.3647, 0.47, 0.5884, 0.658, 0.4153, 0.6159, 0.6694, 0.3787, 0.5877, 0.715, 0.9155, 0.2452, -0.319, 0.9351, 0.2425, -0.2584, 0.9177, 0.1892, -0.3492])] * 3)])

# ---- objects
ob_light = bpy.data.objects.new('Light', light_light)
ob_camera = bpy.data.objects.new('Camera', cam_camera)
ob_pplatonic9 = bpy.data.objects.new('pPlatonic9', me_mesh_006)

# ---- transforms, parenting, visibility, modifiers, constraints
ob_light.location = (4.076, 1.005, 5.904)
ob_light.rotation_euler = (0.6503, 0.05522, 1.866)
ob_light.lock_rotations_4d = False
ob_light.empty_display_type = 'ARROWS'
ob_light.color = (0.0, 0.0, 0.0, 0.0)
ob_light.lineart.crease_threshold = 0.0
ob_camera.location = (7.359, -6.926, 4.958)
ob_camera.rotation_euler = (1.109, 0.0, 0.8149)
ob_camera.lock_rotations_4d = False
ob_camera.empty_display_type = 'ARROWS'
ob_camera.color = (0.0, 0.0, 0.0, 0.0)
ob_camera.display_type = 'WIRE'
ob_camera.lineart.crease_threshold = 0.0
ob_pplatonic9.location = (0.0, 0.0, 0.0)
ob_pplatonic9.rotation_euler = (-1.082, -0.2793, 0.0)
ob_pplatonic9.color = (0.8, 0.8, 0.8, 1.0)

# ---- collection membership
col_collection.objects.link(ob_light)
col_collection.objects.link(ob_camera)
col_collection.objects.link(ob_pplatonic9)

# ---- scene / render settings (as saved in the file)
scene.camera = ob_camera
scene.frame_start = 1; scene.frame_end = 250; scene.frame_set(159)
scene.render.engine = 'BLENDER_EEVEE_NEXT'
bpy.context.view_layer.update()

